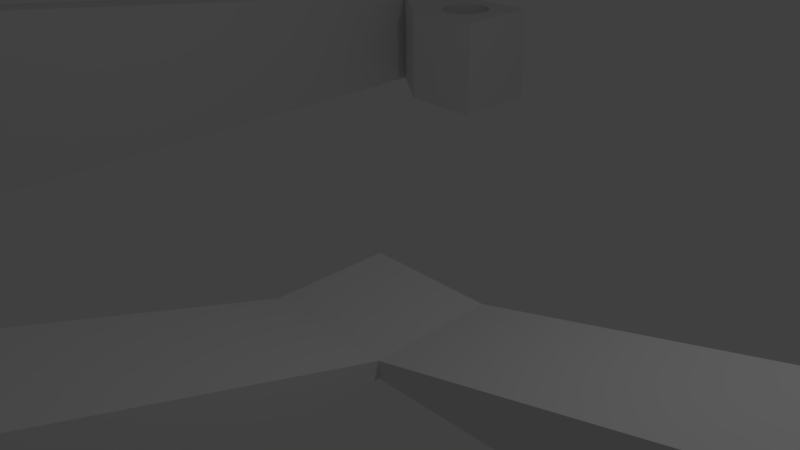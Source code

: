 # Source: question_mark.blend  (saved by Blender 2.77.0; exported with 4.5.12 LTS)
import bpy
from mathutils import Matrix  # noqa: F401  (used for matrix-valued properties, if any)

bpy.ops.wm.read_factory_settings(use_empty=True)
scene = bpy.context.scene
scene.name = 'Scene'

# ---- collections
col_collection_1 = bpy.data.collections.new('Collection 1'); scene.collection.children.link(col_collection_1)

# ---- materials (node trees are filled in below, after node groups)
mat_material = bpy.data.materials.new('Material')
mat_material.alpha_threshold = 0.0
mat_material.use_transparent_shadow = False
mat_material.roughness = 0.5
mat_material.line_color = (0.0, 0.0, 0.0, 1.0)

# ---- material node trees

# ---- world
world_world = bpy.data.worlds.new('World'); scene.world = world_world
world_world.color = (0.05088, 0.05088, 0.05088)
world_world.use_sun_shadow = False
world_world.sun_shadow_jitter_overblur = 0.0
world_world.cycles.sampling_method = 'MANUAL'

# ---- cameras
cam_camera = bpy.data.cameras.new('Camera')
cam_camera.clip_end = 100.0
cam_camera.lens = 35.0
cam_camera.sensor_width = 32.0
cam_camera.sensor_height = 18.0
cam_camera.ortho_scale = 7.314
cam_camera.dof.focus_distance = 0.0
cam_camera.dof.aperture_fstop = 128.0

# ---- lights
light_lamp = bpy.data.lights.new('Lamp', 'POINT')
light_lamp.transmission_factor = 0.0
light_lamp.cutoff_distance = 30.0
light_lamp.energy = 100.0
light_lamp.shadow_buffer_clip_start = 1.001
light_lamp.shadow_soft_size = 0.1
light_lamp.shadow_maximum_resolution = 0.006
light_lamp.use_absolute_resolution = True

# ---- meshes
me_cube_001 = bpy.data.meshes.new('Cube.001')
me_cube_001.from_pydata([(-1.0, -1.0, -1.0), (-1.0, -1.0, 1.0), (-1.0, 1.0, -1.0), (-1.0, 1.0, 1.0), (1.0, -1.0, -1.0), (1.0, -1.0, 1.0), (1.0, 1.0, -1.0), (1.0, 1.0, 1.0)], [], [(1, 3, 2, 0), (3, 7, 6, 2), (7, 5, 4, 6), (5, 1, 0, 4), (0, 2, 6, 4), (5, 7, 3, 1)])
me_cube_001.use_remesh_preserve_volume = False
me_cube_001.use_remesh_preserve_attributes = False
me_cube_001.use_mirror_vertex_groups = False
me_cube_001.update()
me_cube = bpy.data.meshes.new('Cube')
me_cube.from_pydata([(1.0, -6.289, -1.0), (1.0, -8.073, -1.0), (-1.0, -8.073, -1.0), (-1.0, -6.289, -1.0), (1.0, -0.8375, -1.0), (-1.0, -0.8375, -1.0), (1.0, -6.289, 1.0), (1.0, -8.073, 1.0), (-1.0, -8.073, 1.0), (-7.681, -8.073, -1.0), (-7.681, -6.289, -1.0), (1.0, 1.0, -1.0), (-1.0, 1.0, -1.0), (1.0, -0.8375, -0.7418), (-1.0, -6.289, 1.0), (-1.0, -0.8375, -0.7418), (-7.681, -8.073, 2.741), (-7.681, -6.289, 2.741), (-8.362, -8.073, -1.0), (-8.362, -6.289, -1.0), (1.0, 1.0, -0.7418), (-1.0, 1.0, -0.7418), (7.966, 1.038, -0.8859), (7.966, -0.7998, -0.8859), (7.966, -0.7998, 1.114), (-8.362, -8.073, 2.741), (-7.681, 7.876, -1.0), (-7.681, 7.876, 1.0), (-8.362, 7.876, -1.0), (-8.362, -6.289, 2.741), (7.966, 1.038, 1.114), (-8.362, 7.876, 1.0), (-6.383, 6.904, -1.0), (-6.383, 6.904, 1.0), (-8.362, 8.135, -1.0), (-7.681, 8.135, -1.0), (-7.681, 8.135, 1.0), (-8.362, 8.135, 1.0), (-6.383, 8.705, 1.0), (-6.383, 8.705, -1.0), (-4.699, 6.904, -1.0), (-4.699, 6.904, 1.0), (-5.677, 7.291, 1.0), (-5.779, 7.301, 1.0), (-5.877, 7.331, 1.0), (-5.967, 7.379, 1.0), (-6.046, 7.444, 1.0), (-6.111, 7.523, 1.0), (-6.159, 7.613, 1.0), (-6.189, 7.711, 1.0), (-6.199, 7.813, 1.0), (-6.189, 7.915, 1.0), (-6.159, 8.013, 1.0), (-6.111, 8.103, 1.0), (-6.046, 8.182, 1.0), (-5.967, 8.247, 1.0), (-5.877, 8.295, 1.0), (-5.779, 8.325, 1.0), (-5.677, 8.335, 1.0), (-4.699, 8.705, 1.0), (-5.575, 8.325, 1.0), (-5.477, 8.295, 1.0), (-5.387, 8.247, 1.0), (-5.308, 8.182, 1.0), (-5.243, 8.103, 1.0), (-5.195, 8.013, 1.0), (-5.165, 7.915, 1.0), (-5.155, 7.813, 1.0), (-5.165, 7.711, 1.0), (-5.195, 7.613, 1.0), (-5.243, 7.523, 1.0), (-5.308, 7.444, 1.0), (-5.387, 7.379, 1.0), (-5.477, 7.331, 1.0), (-5.575, 7.301, 1.0), (-6.199, 7.813, -1.0), (-6.189, 7.711, -1.0), (-6.159, 7.613, -1.0), (-6.111, 7.523, -1.0), (-6.046, 7.444, -1.0), (-5.967, 7.379, -1.0), (-5.877, 7.331, -1.0), (-5.779, 7.301, -1.0), (-5.677, 7.291, -1.0), (-5.575, 7.301, -1.0), (-5.477, 7.331, -1.0), (-5.387, 7.379, -1.0), (-5.308, 7.444, -1.0), (-5.243, 7.523, -1.0), (-5.195, 7.613, -1.0), (-5.165, 7.711, -1.0), (-4.699, 8.705, -1.0), (-5.155, 7.813, -1.0), (-5.165, 7.915, -1.0), (-5.195, 8.013, -1.0), (-5.243, 8.103, -1.0), (-5.308, 8.182, -1.0), (-5.387, 8.247, -1.0), (-5.477, 8.295, -1.0), (-5.575, 8.325, -1.0), (-5.677, 8.335, -1.0), (-5.779, 8.325, -1.0), (-5.877, 8.295, -1.0), (-5.967, 8.247, -1.0), (-6.046, 8.182, -1.0), (-6.111, 8.103, -1.0), (-6.159, 8.013, -1.0), (-6.189, 7.915, -1.0), (-7.681, -6.289, 2.741), (-7.681, -8.073, 2.741), (-8.03, -8.073, 2.741), (-8.03, -6.289, 2.741), (-5.677, 7.291, 1.0), (-5.779, 7.301, 1.0), (-5.877, 7.331, 1.0), (-5.967, 7.379, 1.0), (-6.046, 7.444, 1.0), (-6.111, 7.523, 1.0), (-6.159, 7.613, 1.0), (-6.189, 7.711, 1.0), (-6.199, 7.813, 1.0), (-6.189, 7.915, 1.0), (-6.159, 8.013, 1.0), (-6.111, 8.103, 1.0), (-6.046, 8.182, 1.0), (-5.967, 8.247, 1.0), (-5.877, 8.295, 1.0), (-5.779, 8.325, 1.0), (-5.477, 8.295, 1.0), (-5.387, 8.247, 1.0), (-5.308, 8.182, 1.0), (-5.243, 8.103, 1.0), (-5.195, 8.013, 1.0), (-5.165, 7.915, 1.0), (-5.155, 7.813, 1.0), (-5.165, 7.711, 1.0), (-5.195, 7.613, 1.0), (-5.243, 7.523, 1.0), (-5.308, 7.444, 1.0), (-5.387, 7.379, 1.0), (-5.477, 7.331, 1.0), (-5.575, 7.301, 1.0), (-6.199, 7.813, -1.0), (-6.189, 7.711, -1.0), (-6.159, 7.613, -1.0), (-6.111, 7.523, -1.0), (-6.046, 7.444, -1.0), (-5.967, 7.379, -1.0), (-5.877, 7.331, -1.0), (-5.779, 7.301, -1.0), (-5.677, 7.291, -1.0), (-5.575, 7.301, -1.0), (-5.477, 7.331, -1.0), (-5.387, 7.379, -1.0), (-5.308, 7.444, -1.0), (-5.243, 7.523, -1.0), (-5.195, 7.613, -1.0), (-5.165, 7.711, -1.0), (-5.155, 7.813, -1.0), (-5.165, 7.915, -1.0), (-5.195, 8.013, -1.0), (-5.243, 8.103, -1.0), (-5.308, 8.182, -1.0), (-5.387, 8.247, -1.0), (-5.477, 8.295, -1.0), (-5.779, 8.325, -1.0), (-5.877, 8.295, -1.0), (-5.967, 8.247, -1.0), (-6.046, 8.182, -1.0), (-6.111, 8.103, -1.0), (-6.159, 8.013, -1.0), (-6.189, 7.915, -1.0), (-5.677, 8.335, -1.0), (-5.575, 8.325, -1.0), (-5.575, 8.325, 1.0), (-5.677, 8.335, 1.0), (9.616, 1.038, -0.8859), (9.616, -0.7998, -0.8859), (9.616, -0.7998, 1.114), (9.616, 1.038, 1.114)], [], [(0, 1, 2, 3), (4, 0, 3, 5), (0, 6, 7, 1), (1, 7, 8, 2), (3, 2, 9, 10), (11, 4, 5, 12), (4, 13, 6, 0), (3, 14, 15, 5), (6, 14, 8, 7), (2, 8, 16, 9), (14, 3, 10, 17), (10, 9, 18, 19), (20, 11, 12, 21), (4, 11, 22, 23), (5, 15, 21, 12), (13, 4, 23, 24), (13, 15, 14, 6), (8, 14, 17, 16), (9, 16, 25, 18), (17, 10, 26, 27), (10, 19, 28, 26), (18, 25, 29, 19), (20, 21, 15, 13), (11, 20, 30, 22), (23, 22, 176, 177), (20, 13, 24, 30), (77, 76, 143, 144), (29, 17, 27, 31), (27, 26, 32, 33), (19, 29, 31, 28), (26, 28, 34, 35), (31, 27, 36, 37), (36, 27, 33, 38), (26, 35, 39, 32), (33, 32, 40, 41), (28, 31, 37, 34), (36, 35, 34, 37), (35, 36, 38, 39), (38, 33, 42, 43, 44, 45, 46, 47, 48, 49, 50, 51, 52, 53, 54, 55, 56, 57, 58, 59), (33, 41, 59, 58, 60, 61, 62, 63, 64, 65, 66, 67, 68, 69, 70, 71, 72, 73, 74, 42), (39, 75, 76, 77, 78, 79, 80, 81, 82, 83, 84, 85, 86, 87, 88, 89, 90, 91, 40, 32), (39, 91, 90, 92, 93, 94, 95, 96, 97, 98, 99, 100, 101, 102, 103, 104, 105, 106, 107, 75), (41, 40, 91, 59), (39, 38, 59, 91), (106, 105, 169, 170), (48, 47, 117, 118), (76, 75, 142, 143), (105, 104, 168, 169), (47, 46, 116, 117), (104, 103, 167, 168), (46, 45, 115, 116), (42, 74, 141, 112), (103, 102, 166, 167), (17, 29, 111, 108), (45, 44, 114, 115), (74, 73, 140, 141), (102, 101, 165, 166), (44, 43, 113, 114), (73, 72, 139, 140), (98, 97, 163, 164), (43, 42, 112, 113), (72, 71, 138, 139), (97, 96, 162, 163), (71, 70, 137, 138), (96, 95, 161, 162), (70, 69, 136, 137), (95, 94, 160, 161), (69, 68, 135, 136), (94, 93, 159, 160), (61, 60, 174, 128), (29, 25, 110, 111), (68, 67, 134, 135), (93, 92, 158, 159), (67, 66, 133, 134), (92, 90, 157, 158), (99, 98, 164, 173), (109, 108, 111, 110), (172, 173, 174, 175), (165, 172, 175, 127), (173, 164, 128, 174), (166, 165, 127, 126), (164, 163, 129, 128), (167, 166, 126, 125), (163, 162, 130, 129), (168, 167, 125, 124), (162, 161, 131, 130), (169, 168, 124, 123), (161, 160, 132, 131), (170, 169, 123, 122), (160, 159, 133, 132), (171, 170, 122, 121), (159, 158, 134, 133), (142, 171, 121, 120), (158, 157, 135, 134), (143, 142, 120, 119), (157, 156, 136, 135), (144, 143, 119, 118), (156, 155, 137, 136), (145, 144, 118, 117), (155, 154, 138, 137), (146, 145, 117, 116), (154, 153, 139, 138), (147, 146, 116, 115), (153, 152, 140, 139), (148, 147, 115, 114), (152, 151, 141, 140), (149, 148, 114, 113), (151, 150, 112, 141), (150, 149, 113, 112), (49, 48, 118, 119), (107, 106, 170, 171), (78, 77, 144, 145), (50, 49, 119, 120), (75, 107, 171, 142), (79, 78, 145, 146), (51, 50, 120, 121), (80, 79, 146, 147), (52, 51, 121, 122), (81, 80, 147, 148), (53, 52, 122, 123), (82, 81, 148, 149), (54, 53, 123, 124), (83, 82, 149, 150), (55, 54, 124, 125), (84, 83, 150, 151), (56, 55, 125, 126), (100, 99, 173, 172), (85, 84, 151, 152), (57, 56, 126, 127), (16, 17, 108, 109), (86, 85, 152, 153), (25, 16, 109, 110), (60, 58, 175, 174), (87, 86, 153, 154), (62, 61, 128, 129), (88, 87, 154, 155), (63, 62, 129, 130), (101, 100, 172, 165), (89, 88, 155, 156), (64, 63, 130, 131), (58, 57, 127, 175), (90, 89, 156, 157), (65, 64, 131, 132), (66, 65, 132, 133), (176, 179, 178, 177), (22, 30, 179, 176), (24, 23, 177, 178), (30, 24, 178, 179)])
me_cube.materials.append(mat_material)
me_cube.use_remesh_preserve_volume = False
me_cube.use_remesh_preserve_attributes = False
me_cube.use_mirror_vertex_groups = False
me_cube.update()

# ---- objects
ob_cube_001 = bpy.data.objects.new('Cube.001', me_cube_001)
ob_cube = bpy.data.objects.new('Cube', me_cube)
ob_lamp = bpy.data.objects.new('Lamp', light_lamp)
ob_camera = bpy.data.objects.new('Camera', cam_camera)

# ---- transforms, parenting, visibility, modifiers, constraints
ob_cube_001.location = (13.65, 0.2086, 0.6357)
ob_cube_001.rotation_euler = (0.01132, 0.1025, 0.1316)
ob_cube_001.scale = (1.509, 1.011, 1.007)
ob_cube_001.lineart.crease_threshold = 0.0
ob_cube.location = (0.0, 0.0, 0.0)
ob_cube.lock_rotations_4d = False
ob_cube.empty_display_type = 'ARROWS'
ob_cube.lineart.crease_threshold = 0.0
ob_lamp.location = (4.076, 1.005, 5.904)
ob_lamp.rotation_euler = (0.6503, 0.05522, 1.866)
ob_lamp.lock_rotations_4d = False
ob_lamp.empty_display_type = 'ARROWS'
ob_lamp.color = (0.0, 0.0, 0.0, 0.0)
ob_lamp.lineart.crease_threshold = 0.0
ob_camera.location = (7.481, -6.508, 5.344)
ob_camera.rotation_euler = (1.109, 0.01082, 0.8149)
ob_camera.lock_rotations_4d = False
ob_camera.empty_display_type = 'ARROWS'
ob_camera.color = (0.0, 0.0, 0.0, 0.0)
ob_camera.display_type = 'WIRE'
ob_camera.lineart.crease_threshold = 0.0

# ---- collection membership
col_collection_1.objects.link(ob_cube_001)
col_collection_1.objects.link(ob_cube)
col_collection_1.objects.link(ob_lamp)
col_collection_1.objects.link(ob_camera)

# ---- scene / render settings (as saved in the file)
scene.camera = ob_camera
scene.frame_start = 1; scene.frame_end = 250; scene.frame_set(1)
scene.render.engine = 'BLENDER_EEVEE_NEXT'
scene.render.resolution_percentage = 50
scene.render.dither_intensity = 0.0
scene.cycles.use_denoising = False
scene.cycles.samples = 128
scene.cycles.sampling_pattern = 'TABULATED_SOBOL'
scene.cycles.light_sampling_threshold = 0.0
scene.cycles.use_adaptive_sampling = False
scene.cycles.use_light_tree = False
scene.cycles.blur_glossy = 0.0
scene.cycles.sample_clamp_indirect = 0.0
scene.view_settings.view_transform = 'Standard'
bpy.context.view_layer.update()

